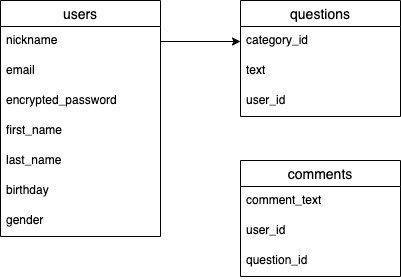

The diagram above was exported from draw.io. Its source (the exported page's mxGraphModel, read from the mxfile embedded in the PNG):
<mxGraphModel dx="616" dy="595" grid="1" gridSize="10" guides="1" tooltips="1" connect="1" arrows="1" fold="1" page="1" pageScale="1" pageWidth="827" pageHeight="1169" math="0" shadow="0">
  <root>
    <mxCell id="0" />
    <mxCell id="1" parent="0" />
    <mxCell id="12" value="users" style="swimlane;fontStyle=0;childLayout=stackLayout;horizontal=1;startSize=26;horizontalStack=0;resizeParent=1;resizeParentMax=0;resizeLast=0;collapsible=1;marginBottom=0;align=center;fontSize=14;" vertex="1" parent="1">
      <mxGeometry x="40" y="40" width="160" height="236" as="geometry" />
    </mxCell>
    <mxCell id="13" value="nickname" style="text;strokeColor=none;fillColor=none;spacingLeft=4;spacingRight=4;overflow=hidden;rotatable=0;points=[[0,0.5],[1,0.5]];portConstraint=eastwest;fontSize=12;" vertex="1" parent="12">
      <mxGeometry y="26" width="160" height="30" as="geometry" />
    </mxCell>
    <mxCell id="14" value="email" style="text;strokeColor=none;fillColor=none;spacingLeft=4;spacingRight=4;overflow=hidden;rotatable=0;points=[[0,0.5],[1,0.5]];portConstraint=eastwest;fontSize=12;" vertex="1" parent="12">
      <mxGeometry y="56" width="160" height="30" as="geometry" />
    </mxCell>
    <mxCell id="15" value="encrypted_password" style="text;strokeColor=none;fillColor=none;spacingLeft=4;spacingRight=4;overflow=hidden;rotatable=0;points=[[0,0.5],[1,0.5]];portConstraint=eastwest;fontSize=12;" vertex="1" parent="12">
      <mxGeometry y="86" width="160" height="30" as="geometry" />
    </mxCell>
    <mxCell id="18" value="first_name" style="text;strokeColor=none;fillColor=none;spacingLeft=4;spacingRight=4;overflow=hidden;rotatable=0;points=[[0,0.5],[1,0.5]];portConstraint=eastwest;fontSize=12;" vertex="1" parent="12">
      <mxGeometry y="116" width="160" height="30" as="geometry" />
    </mxCell>
    <mxCell id="19" value="last_name" style="text;strokeColor=none;fillColor=none;spacingLeft=4;spacingRight=4;overflow=hidden;rotatable=0;points=[[0,0.5],[1,0.5]];portConstraint=eastwest;fontSize=12;" vertex="1" parent="12">
      <mxGeometry y="146" width="160" height="30" as="geometry" />
    </mxCell>
    <mxCell id="20" value="birthday" style="text;strokeColor=none;fillColor=none;spacingLeft=4;spacingRight=4;overflow=hidden;rotatable=0;points=[[0,0.5],[1,0.5]];portConstraint=eastwest;fontSize=12;" vertex="1" parent="12">
      <mxGeometry y="176" width="160" height="30" as="geometry" />
    </mxCell>
    <mxCell id="21" value="gender" style="text;strokeColor=none;fillColor=none;spacingLeft=4;spacingRight=4;overflow=hidden;rotatable=0;points=[[0,0.5],[1,0.5]];portConstraint=eastwest;fontSize=12;" vertex="1" parent="12">
      <mxGeometry y="206" width="160" height="30" as="geometry" />
    </mxCell>
    <mxCell id="22" value="questions" style="swimlane;fontStyle=0;childLayout=stackLayout;horizontal=1;startSize=26;horizontalStack=0;resizeParent=1;resizeParentMax=0;resizeLast=0;collapsible=1;marginBottom=0;align=center;fontSize=14;" vertex="1" parent="1">
      <mxGeometry x="280" y="40" width="160" height="116" as="geometry" />
    </mxCell>
    <mxCell id="23" value="category_id" style="text;strokeColor=none;fillColor=none;spacingLeft=4;spacingRight=4;overflow=hidden;rotatable=0;points=[[0,0.5],[1,0.5]];portConstraint=eastwest;fontSize=12;" vertex="1" parent="22">
      <mxGeometry y="26" width="160" height="30" as="geometry" />
    </mxCell>
    <mxCell id="24" value="text" style="text;strokeColor=none;fillColor=none;spacingLeft=4;spacingRight=4;overflow=hidden;rotatable=0;points=[[0,0.5],[1,0.5]];portConstraint=eastwest;fontSize=12;" vertex="1" parent="22">
      <mxGeometry y="56" width="160" height="30" as="geometry" />
    </mxCell>
    <mxCell id="32" value="user_id" style="text;strokeColor=none;fillColor=none;spacingLeft=4;spacingRight=4;overflow=hidden;rotatable=0;points=[[0,0.5],[1,0.5]];portConstraint=eastwest;fontSize=12;" vertex="1" parent="22">
      <mxGeometry y="86" width="160" height="30" as="geometry" />
    </mxCell>
    <mxCell id="26" value="comments" style="swimlane;fontStyle=0;childLayout=stackLayout;horizontal=1;startSize=26;horizontalStack=0;resizeParent=1;resizeParentMax=0;resizeLast=0;collapsible=1;marginBottom=0;align=center;fontSize=14;" vertex="1" parent="1">
      <mxGeometry x="280" y="200" width="160" height="116" as="geometry" />
    </mxCell>
    <mxCell id="27" value="comment_text" style="text;strokeColor=none;fillColor=none;spacingLeft=4;spacingRight=4;overflow=hidden;rotatable=0;points=[[0,0.5],[1,0.5]];portConstraint=eastwest;fontSize=12;" vertex="1" parent="26">
      <mxGeometry y="26" width="160" height="30" as="geometry" />
    </mxCell>
    <mxCell id="28" value="user_id" style="text;strokeColor=none;fillColor=none;spacingLeft=4;spacingRight=4;overflow=hidden;rotatable=0;points=[[0,0.5],[1,0.5]];portConstraint=eastwest;fontSize=12;" vertex="1" parent="26">
      <mxGeometry y="56" width="160" height="30" as="geometry" />
    </mxCell>
    <mxCell id="29" value="question_id" style="text;strokeColor=none;fillColor=none;spacingLeft=4;spacingRight=4;overflow=hidden;rotatable=0;points=[[0,0.5],[1,0.5]];portConstraint=eastwest;fontSize=12;" vertex="1" parent="26">
      <mxGeometry y="86" width="160" height="30" as="geometry" />
    </mxCell>
    <mxCell id="33" style="edgeStyle=orthogonalEdgeStyle;rounded=0;orthogonalLoop=1;jettySize=auto;html=1;exitX=1;exitY=0.5;exitDx=0;exitDy=0;entryX=0;entryY=0.5;entryDx=0;entryDy=0;" edge="1" parent="1" source="13" target="23">
      <mxGeometry relative="1" as="geometry" />
    </mxCell>
  </root>
</mxGraphModel>